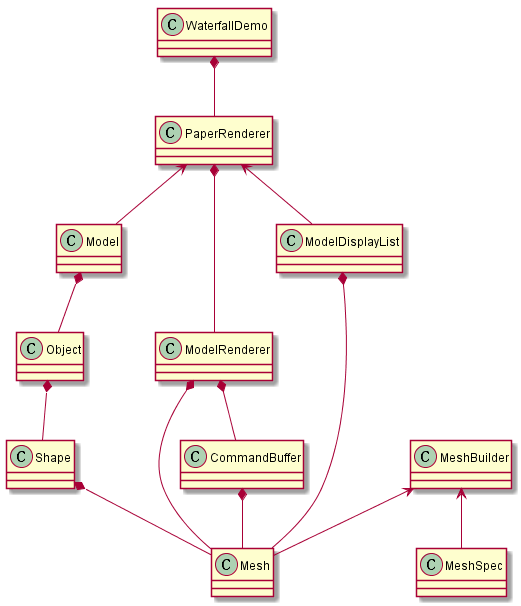

The diagram above was rendered by PlantUML. Its source (embedded in the PNG):
@startuml
Model *-- Object
Object *-- Shape
Shape *-- Mesh
WaterfallDemo *-- PaperRenderer
PaperRenderer *-- ModelRenderer
ModelRenderer *-- Mesh
MeshBuilder <-- Mesh
MeshBuilder <-- MeshSpec

PaperRenderer <-- ModelDisplayList

PaperRenderer <-- Model

ModelDisplayList *-- Mesh

ModelRenderer *-- CommandBuffer

CommandBuffer *-- Mesh

@enduml